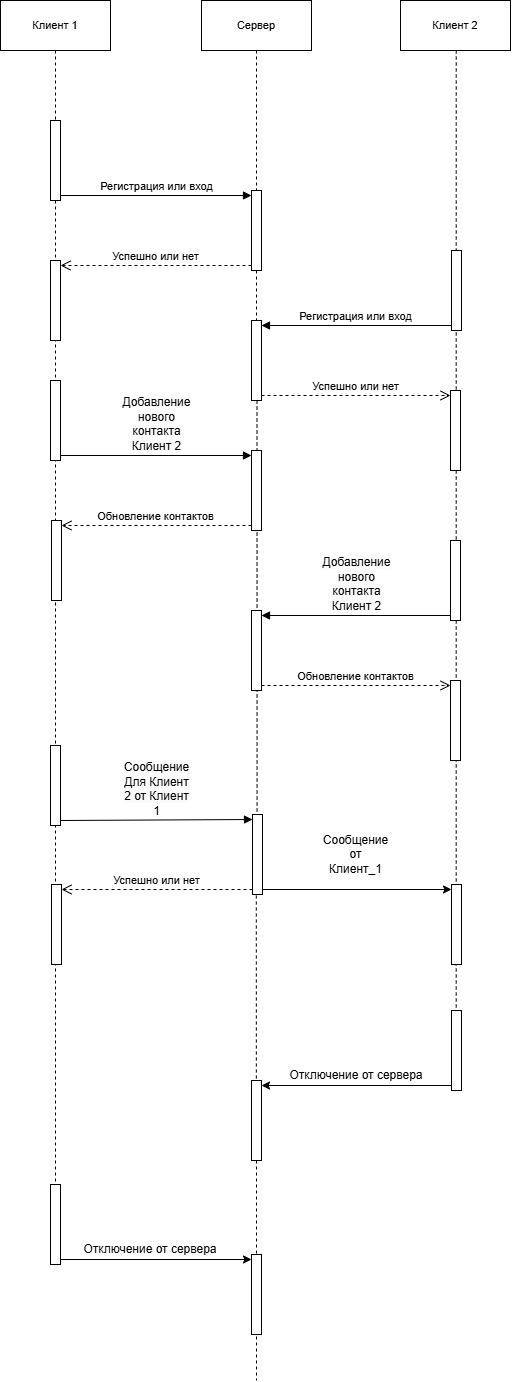

The diagram above was exported from draw.io. Its source (the exported page's mxGraphModel, read from the mxfile embedded in the PNG):
<mxGraphModel dx="2037" dy="2353" grid="1" gridSize="10" guides="1" tooltips="1" connect="1" arrows="1" fold="1" page="1" pageScale="1" pageWidth="827" pageHeight="1169" math="0" shadow="0">
  <root>
    <mxCell id="0" />
    <mxCell id="1" parent="0" />
    <mxCell id="BrxWE676ZUbqb3sphzxr-1" value="" style="edgeStyle=orthogonalEdgeStyle;rounded=0;orthogonalLoop=1;jettySize=auto;html=1;curved=0;dashed=1;endArrow=none;endFill=0;" parent="1" source="9Ds-5wramqZUwsncCKDz-5" target="9Ds-5wramqZUwsncCKDz-29" edge="1">
      <mxGeometry relative="1" as="geometry">
        <mxPoint x="214" y="1019" as="targetPoint" />
        <Array as="points">
          <mxPoint x="214" y="260" />
          <mxPoint x="214" y="260" />
        </Array>
        <mxPoint x="214" y="110" as="sourcePoint" />
      </mxGeometry>
    </mxCell>
    <mxCell id="9Ds-5wramqZUwsncCKDz-2" value="" style="html=1;points=[[0,0,0,0,5],[0,1,0,0,-5],[1,0,0,0,5],[1,1,0,0,-5]];perimeter=orthogonalPerimeter;outlineConnect=0;targetShapes=umlLifeline;portConstraint=eastwest;newEdgeStyle={&quot;curved&quot;:0,&quot;rounded&quot;:0};" parent="1" vertex="1">
      <mxGeometry x="410" y="100" width="10" height="80" as="geometry" />
    </mxCell>
    <mxCell id="9Ds-5wramqZUwsncCKDz-3" value="Регистрация или вход" style="html=1;verticalAlign=bottom;endArrow=block;curved=0;rounded=0;entryX=0;entryY=0;entryDx=0;entryDy=5;exitX=1;exitY=1;exitDx=0;exitDy=-5;exitPerimeter=0;" parent="1" source="9Ds-5wramqZUwsncCKDz-5" target="9Ds-5wramqZUwsncCKDz-2" edge="1">
      <mxGeometry relative="1" as="geometry">
        <mxPoint x="220" y="165" as="sourcePoint" />
      </mxGeometry>
    </mxCell>
    <mxCell id="9Ds-5wramqZUwsncCKDz-4" value="Успешно или нет" style="html=1;verticalAlign=bottom;endArrow=open;dashed=1;endSize=8;curved=0;rounded=0;exitX=0;exitY=1;exitDx=0;exitDy=-5;entryX=1;entryY=0;entryDx=0;entryDy=5;entryPerimeter=0;" parent="1" source="9Ds-5wramqZUwsncCKDz-2" target="9Ds-5wramqZUwsncCKDz-51" edge="1">
      <mxGeometry relative="1" as="geometry">
        <mxPoint x="240" y="235" as="targetPoint" />
      </mxGeometry>
    </mxCell>
    <mxCell id="9Ds-5wramqZUwsncCKDz-5" value="" style="html=1;points=[[0,0,0,0,5],[0,1,0,0,-5],[1,0,0,0,5],[1,1,0,0,-5]];perimeter=orthogonalPerimeter;outlineConnect=0;targetShapes=umlLifeline;portConstraint=eastwest;newEdgeStyle={&quot;curved&quot;:0,&quot;rounded&quot;:0};" parent="1" vertex="1">
      <mxGeometry x="209" y="30" width="10" height="80" as="geometry" />
    </mxCell>
    <mxCell id="9Ds-5wramqZUwsncCKDz-6" value="" style="html=1;points=[[0,0,0,0,5],[0,1,0,0,-5],[1,0,0,0,5],[1,1,0,0,-5]];perimeter=orthogonalPerimeter;outlineConnect=0;targetShapes=umlLifeline;portConstraint=eastwest;newEdgeStyle={&quot;curved&quot;:0,&quot;rounded&quot;:0};" parent="1" vertex="1">
      <mxGeometry x="410" y="230" width="10" height="80" as="geometry" />
    </mxCell>
    <mxCell id="9Ds-5wramqZUwsncCKDz-7" value="Регистрация или вход" style="html=1;verticalAlign=bottom;endArrow=block;curved=0;rounded=0;entryX=1;entryY=0;entryDx=0;entryDy=5;exitX=0;exitY=1;exitDx=0;exitDy=-5;exitPerimeter=0;" parent="1" source="9Ds-5wramqZUwsncCKDz-9" target="9Ds-5wramqZUwsncCKDz-6" edge="1">
      <mxGeometry relative="1" as="geometry">
        <mxPoint x="490" y="285" as="sourcePoint" />
      </mxGeometry>
    </mxCell>
    <mxCell id="9Ds-5wramqZUwsncCKDz-8" value="Успешно или нет" style="html=1;verticalAlign=bottom;endArrow=open;dashed=1;endSize=8;curved=0;rounded=0;exitX=1;exitY=1;exitDx=0;exitDy=-5;entryX=0;entryY=0;entryDx=0;entryDy=5;entryPerimeter=0;" parent="1" source="9Ds-5wramqZUwsncCKDz-6" target="9Ds-5wramqZUwsncCKDz-52" edge="1">
      <mxGeometry relative="1" as="geometry">
        <mxPoint x="580" y="360" as="targetPoint" />
      </mxGeometry>
    </mxCell>
    <mxCell id="9Ds-5wramqZUwsncCKDz-11" value="&lt;span style=&quot;text-wrap-mode: wrap; background-color: rgb(251, 251, 251);&quot;&gt;&lt;font style=&quot;font-size: 12px;&quot;&gt;Добавление нового контакта Клиент 2&lt;/font&gt;&lt;/span&gt;" style="html=1;verticalAlign=bottom;endArrow=block;curved=0;rounded=0;entryX=0;entryY=0;entryDx=0;entryDy=5;exitX=1;exitY=1;exitDx=0;exitDy=-5;exitPerimeter=0;" parent="1" source="9Ds-5wramqZUwsncCKDz-13" target="9Ds-5wramqZUwsncCKDz-10" edge="1">
      <mxGeometry relative="1" as="geometry">
        <mxPoint x="220" y="405" as="sourcePoint" />
      </mxGeometry>
    </mxCell>
    <mxCell id="9Ds-5wramqZUwsncCKDz-12" value="Обновление контактов" style="html=1;verticalAlign=bottom;endArrow=open;dashed=1;endSize=8;curved=0;rounded=0;exitX=0;exitY=1;exitDx=0;exitDy=-5;entryX=1;entryY=0;entryDx=0;entryDy=5;entryPerimeter=0;" parent="1" source="9Ds-5wramqZUwsncCKDz-10" target="9Ds-5wramqZUwsncCKDz-54" edge="1">
      <mxGeometry relative="1" as="geometry">
        <mxPoint x="230" y="480" as="targetPoint" />
      </mxGeometry>
    </mxCell>
    <mxCell id="9Ds-5wramqZUwsncCKDz-15" value="&lt;span style=&quot;font-size: 12px; text-wrap-mode: wrap; background-color: rgb(251, 251, 251);&quot;&gt;Добавление нового контакта Клиент 2&lt;/span&gt;" style="html=1;verticalAlign=bottom;endArrow=block;curved=0;rounded=0;entryX=1;entryY=0;entryDx=0;entryDy=5;exitX=0;exitY=1;exitDx=0;exitDy=-5;exitPerimeter=0;" parent="1" source="9Ds-5wramqZUwsncCKDz-17" target="9Ds-5wramqZUwsncCKDz-14" edge="1">
      <mxGeometry relative="1" as="geometry">
        <mxPoint x="490" y="525" as="sourcePoint" />
      </mxGeometry>
    </mxCell>
    <mxCell id="9Ds-5wramqZUwsncCKDz-16" value="Обновление контактов" style="html=1;verticalAlign=bottom;endArrow=open;dashed=1;endSize=8;curved=0;rounded=0;exitX=1;exitY=1;exitDx=0;exitDy=-5;exitPerimeter=0;entryX=0;entryY=0;entryDx=0;entryDy=5;entryPerimeter=0;" parent="1" source="9Ds-5wramqZUwsncCKDz-14" target="9Ds-5wramqZUwsncCKDz-57" edge="1">
      <mxGeometry relative="1" as="geometry">
        <mxPoint x="590" y="600" as="targetPoint" />
        <mxPoint x="420" y="595" as="sourcePoint" />
      </mxGeometry>
    </mxCell>
    <mxCell id="9Ds-5wramqZUwsncCKDz-19" value="&lt;span style=&quot;font-size: 12px; text-wrap-mode: wrap; background-color: rgb(251, 251, 251);&quot;&gt;Сообщение Для Клиент 2 от Клиент 1&lt;/span&gt;" style="html=1;verticalAlign=bottom;endArrow=block;curved=0;rounded=0;entryX=0;entryY=0;entryDx=0;entryDy=5;exitX=1;exitY=1;exitDx=0;exitDy=-5;exitPerimeter=0;" parent="1" source="9Ds-5wramqZUwsncCKDz-21" target="9Ds-5wramqZUwsncCKDz-18" edge="1">
      <mxGeometry relative="1" as="geometry">
        <mxPoint x="220" y="730" as="sourcePoint" />
      </mxGeometry>
    </mxCell>
    <mxCell id="9Ds-5wramqZUwsncCKDz-20" value="Успешно или нет" style="html=1;verticalAlign=bottom;endArrow=open;dashed=1;endSize=8;curved=0;rounded=0;exitX=0;exitY=1;exitDx=0;exitDy=-5;entryX=1;entryY=0;entryDx=0;entryDy=5;entryPerimeter=0;" parent="1" source="9Ds-5wramqZUwsncCKDz-18" target="9Ds-5wramqZUwsncCKDz-58" edge="1">
      <mxGeometry relative="1" as="geometry">
        <mxPoint x="230" y="800" as="targetPoint" />
        <Array as="points" />
      </mxGeometry>
    </mxCell>
    <mxCell id="9Ds-5wramqZUwsncCKDz-23" style="edgeStyle=orthogonalEdgeStyle;rounded=0;orthogonalLoop=1;jettySize=auto;html=1;curved=0;exitX=1;exitY=1;exitDx=0;exitDy=-5;exitPerimeter=0;entryX=0;entryY=0;entryDx=0;entryDy=5;entryPerimeter=0;" parent="1" source="9Ds-5wramqZUwsncCKDz-18" target="9Ds-5wramqZUwsncCKDz-22" edge="1">
      <mxGeometry relative="1" as="geometry" />
    </mxCell>
    <mxCell id="9Ds-5wramqZUwsncCKDz-24" value="&lt;span style=&quot;text-wrap-mode: wrap;&quot;&gt;Сообщение от Клиент_1&lt;/span&gt;" style="text;align=center;fontStyle=0;verticalAlign=middle;spacingLeft=3;spacingRight=3;strokeColor=none;rotatable=0;points=[[0,0.5],[1,0.5]];portConstraint=eastwest;html=1;" parent="1" vertex="1">
      <mxGeometry x="409" y="751" width="210" height="26" as="geometry" />
    </mxCell>
    <mxCell id="9Ds-5wramqZUwsncCKDz-25" value="" style="html=1;points=[[0,0,0,0,5],[0,1,0,0,-5],[1,0,0,0,5],[1,1,0,0,-5]];perimeter=orthogonalPerimeter;outlineConnect=0;targetShapes=umlLifeline;portConstraint=eastwest;newEdgeStyle={&quot;curved&quot;:0,&quot;rounded&quot;:0};" parent="1" vertex="1">
      <mxGeometry x="610" y="920" width="10" height="80" as="geometry" />
    </mxCell>
    <mxCell id="Bn3dNtIxk0yrau2GL5HC-1" style="edgeStyle=orthogonalEdgeStyle;rounded=0;orthogonalLoop=1;jettySize=auto;html=1;curved=0;exitX=1;exitY=1;exitDx=0;exitDy=-5;exitPerimeter=0;dashed=1;endArrow=none;endFill=0;" edge="1" parent="1" source="9Ds-5wramqZUwsncCKDz-27">
      <mxGeometry relative="1" as="geometry">
        <mxPoint x="415" y="1290" as="targetPoint" />
        <Array as="points">
          <mxPoint x="415" y="1239" />
          <mxPoint x="415" y="1290" />
        </Array>
      </mxGeometry>
    </mxCell>
    <mxCell id="9Ds-5wramqZUwsncCKDz-27" value="" style="html=1;points=[[0,0,0,0,5],[0,1,0,0,-5],[1,0,0,0,5],[1,1,0,0,-5]];perimeter=orthogonalPerimeter;outlineConnect=0;targetShapes=umlLifeline;portConstraint=eastwest;newEdgeStyle={&quot;curved&quot;:0,&quot;rounded&quot;:0};" parent="1" vertex="1">
      <mxGeometry x="410" y="1164" width="10" height="80" as="geometry" />
    </mxCell>
    <mxCell id="9Ds-5wramqZUwsncCKDz-28" style="edgeStyle=orthogonalEdgeStyle;rounded=0;orthogonalLoop=1;jettySize=auto;html=1;curved=0;exitX=1;exitY=1;exitDx=0;exitDy=-5;exitPerimeter=0;entryX=0;entryY=0;entryDx=0;entryDy=5;entryPerimeter=0;" parent="1" source="9Ds-5wramqZUwsncCKDz-29" target="9Ds-5wramqZUwsncCKDz-27" edge="1">
      <mxGeometry relative="1" as="geometry" />
    </mxCell>
    <mxCell id="9Ds-5wramqZUwsncCKDz-29" value="" style="html=1;points=[[0,0,0,0,5],[0,1,0,0,-5],[1,0,0,0,5],[1,1,0,0,-5]];perimeter=orthogonalPerimeter;outlineConnect=0;targetShapes=umlLifeline;portConstraint=eastwest;newEdgeStyle={&quot;curved&quot;:0,&quot;rounded&quot;:0};" parent="1" vertex="1">
      <mxGeometry x="209" y="1094" width="10" height="80" as="geometry" />
    </mxCell>
    <mxCell id="9Ds-5wramqZUwsncCKDz-30" style="edgeStyle=orthogonalEdgeStyle;rounded=0;orthogonalLoop=1;jettySize=auto;html=1;curved=0;exitX=0;exitY=1;exitDx=0;exitDy=-5;exitPerimeter=0;entryX=1;entryY=0;entryDx=0;entryDy=5;entryPerimeter=0;" parent="1" source="9Ds-5wramqZUwsncCKDz-25" target="9Ds-5wramqZUwsncCKDz-26" edge="1">
      <mxGeometry relative="1" as="geometry" />
    </mxCell>
    <mxCell id="9Ds-5wramqZUwsncCKDz-34" style="edgeStyle=orthogonalEdgeStyle;shape=connector;curved=0;rounded=0;orthogonalLoop=1;jettySize=auto;html=1;dashed=1;strokeColor=default;align=center;verticalAlign=middle;fontFamily=Helvetica;fontSize=11;fontColor=default;labelBackgroundColor=default;endArrow=none;endFill=0;" parent="1" source="9Ds-5wramqZUwsncCKDz-2" target="9Ds-5wramqZUwsncCKDz-6" edge="1">
      <mxGeometry relative="1" as="geometry">
        <Array as="points">
          <mxPoint x="415" y="270" />
          <mxPoint x="415" y="270" />
        </Array>
      </mxGeometry>
    </mxCell>
    <mxCell id="9Ds-5wramqZUwsncCKDz-38" style="edgeStyle=orthogonalEdgeStyle;shape=connector;curved=0;rounded=0;orthogonalLoop=1;jettySize=auto;html=1;dashed=1;strokeColor=default;align=center;verticalAlign=middle;fontFamily=Helvetica;fontSize=11;fontColor=default;labelBackgroundColor=default;endArrow=none;endFill=0;" parent="1" source="9Ds-5wramqZUwsncCKDz-26" target="9Ds-5wramqZUwsncCKDz-27" edge="1">
      <mxGeometry relative="1" as="geometry">
        <mxPoint x="414.81" y="880" as="sourcePoint" />
        <mxPoint x="414.81" y="920" as="targetPoint" />
        <Array as="points">
          <mxPoint x="415" y="1115" />
          <mxPoint x="415" y="1115" />
        </Array>
      </mxGeometry>
    </mxCell>
    <mxCell id="9Ds-5wramqZUwsncCKDz-41" style="edgeStyle=orthogonalEdgeStyle;shape=connector;curved=0;rounded=0;orthogonalLoop=1;jettySize=auto;html=1;dashed=1;strokeColor=default;align=center;verticalAlign=middle;fontFamily=Helvetica;fontSize=11;fontColor=default;labelBackgroundColor=default;endArrow=none;endFill=0;" parent="1" target="9Ds-5wramqZUwsncCKDz-25" edge="1">
      <mxGeometry relative="1" as="geometry">
        <mxPoint x="614.7300000000002" y="-40" as="sourcePoint" />
        <Array as="points">
          <mxPoint x="615" y="640" />
          <mxPoint x="615" y="640" />
        </Array>
        <mxPoint x="614.7299999999998" y="120" as="targetPoint" />
      </mxGeometry>
    </mxCell>
    <mxCell id="9Ds-5wramqZUwsncCKDz-43" style="edgeStyle=orthogonalEdgeStyle;shape=connector;curved=0;rounded=0;orthogonalLoop=1;jettySize=auto;html=1;dashed=1;strokeColor=default;align=center;verticalAlign=middle;fontFamily=Helvetica;fontSize=11;fontColor=default;labelBackgroundColor=default;endArrow=none;endFill=0;" parent="1" source="9Ds-5wramqZUwsncCKDz-22" edge="1">
      <mxGeometry relative="1" as="geometry">
        <mxPoint x="614.89" y="805" as="sourcePoint" />
        <mxPoint x="614.89" y="845" as="targetPoint" />
        <Array as="points">
          <mxPoint x="614.89" y="835" />
          <mxPoint x="614.89" y="835" />
        </Array>
      </mxGeometry>
    </mxCell>
    <mxCell id="9Ds-5wramqZUwsncCKDz-45" value="Отключение от сервера" style="text;html=1;align=center;verticalAlign=middle;whiteSpace=wrap;rounded=0;" parent="1" vertex="1">
      <mxGeometry x="435" y="970" width="160" height="30" as="geometry" />
    </mxCell>
    <mxCell id="9Ds-5wramqZUwsncCKDz-46" value="Отключение от сервера" style="text;html=1;align=center;verticalAlign=middle;whiteSpace=wrap;rounded=0;" parent="1" vertex="1">
      <mxGeometry x="229" y="1144" width="160" height="30" as="geometry" />
    </mxCell>
    <mxCell id="9Ds-5wramqZUwsncCKDz-67" style="edgeStyle=orthogonalEdgeStyle;rounded=0;orthogonalLoop=1;jettySize=auto;html=1;dashed=1;endArrow=none;endFill=0;" parent="1" source="9Ds-5wramqZUwsncCKDz-47" target="9Ds-5wramqZUwsncCKDz-5" edge="1">
      <mxGeometry relative="1" as="geometry">
        <Array as="points">
          <mxPoint x="215" y="30" />
          <mxPoint x="215" y="30" />
        </Array>
      </mxGeometry>
    </mxCell>
    <mxCell id="9Ds-5wramqZUwsncCKDz-47" value="Клиент 1" style="html=1;whiteSpace=wrap;fontFamily=Helvetica;fontSize=11;fontColor=default;labelBackgroundColor=default;" parent="1" vertex="1">
      <mxGeometry x="159" y="-90" width="110" height="50" as="geometry" />
    </mxCell>
    <mxCell id="9Ds-5wramqZUwsncCKDz-48" style="edgeStyle=orthogonalEdgeStyle;shape=connector;curved=0;rounded=0;orthogonalLoop=1;jettySize=auto;html=1;dashed=1;strokeColor=default;align=center;verticalAlign=middle;fontFamily=Helvetica;fontSize=11;fontColor=default;labelBackgroundColor=default;endArrow=none;endFill=0;" parent="1" source="9Ds-5wramqZUwsncCKDz-49" target="9Ds-5wramqZUwsncCKDz-2" edge="1">
      <mxGeometry relative="1" as="geometry">
        <Array as="points">
          <mxPoint x="415" y="160" />
          <mxPoint x="415" y="160" />
        </Array>
      </mxGeometry>
    </mxCell>
    <mxCell id="9Ds-5wramqZUwsncCKDz-49" value="Сервер" style="html=1;whiteSpace=wrap;fontFamily=Helvetica;fontSize=11;fontColor=default;labelBackgroundColor=default;" parent="1" vertex="1">
      <mxGeometry x="360" y="-90" width="110" height="50" as="geometry" />
    </mxCell>
    <mxCell id="9Ds-5wramqZUwsncCKDz-50" value="Клиент 2" style="html=1;whiteSpace=wrap;fontFamily=Helvetica;fontSize=11;fontColor=default;labelBackgroundColor=default;" parent="1" vertex="1">
      <mxGeometry x="559" y="-90" width="110" height="50" as="geometry" />
    </mxCell>
    <mxCell id="9Ds-5wramqZUwsncCKDz-51" value="" style="html=1;points=[[0,0,0,0,5],[0,1,0,0,-5],[1,0,0,0,5],[1,1,0,0,-5]];perimeter=orthogonalPerimeter;outlineConnect=0;targetShapes=umlLifeline;portConstraint=eastwest;newEdgeStyle={&quot;curved&quot;:0,&quot;rounded&quot;:0};" parent="1" vertex="1">
      <mxGeometry x="209" y="170" width="10" height="80" as="geometry" />
    </mxCell>
    <mxCell id="9Ds-5wramqZUwsncCKDz-53" value="" style="edgeStyle=orthogonalEdgeStyle;rounded=0;orthogonalLoop=1;jettySize=auto;html=1;curved=0;entryX=0.5;entryY=0;entryDx=0;entryDy=0;entryPerimeter=0;dashed=1;endArrow=none;endFill=0;" parent="1" target="9Ds-5wramqZUwsncCKDz-52" edge="1">
      <mxGeometry relative="1" as="geometry">
        <mxPoint x="615.8899999999999" y="310" as="sourcePoint" />
        <mxPoint x="615.8899999999999" y="470" as="targetPoint" />
        <Array as="points" />
      </mxGeometry>
    </mxCell>
    <mxCell id="9Ds-5wramqZUwsncCKDz-52" value="" style="html=1;points=[[0,0,0,0,5],[0,1,0,0,-5],[1,0,0,0,5],[1,1,0,0,-5]];perimeter=orthogonalPerimeter;outlineConnect=0;targetShapes=umlLifeline;portConstraint=eastwest;newEdgeStyle={&quot;curved&quot;:0,&quot;rounded&quot;:0};" parent="1" vertex="1">
      <mxGeometry x="609" y="300" width="10" height="80" as="geometry" />
    </mxCell>
    <mxCell id="9Ds-5wramqZUwsncCKDz-54" value="" style="html=1;points=[[0,0,0,0,5],[0,1,0,0,-5],[1,0,0,0,5],[1,1,0,0,-5]];perimeter=orthogonalPerimeter;outlineConnect=0;targetShapes=umlLifeline;portConstraint=eastwest;newEdgeStyle={&quot;curved&quot;:0,&quot;rounded&quot;:0};" parent="1" vertex="1">
      <mxGeometry x="210" y="430" width="10" height="80" as="geometry" />
    </mxCell>
    <mxCell id="9Ds-5wramqZUwsncCKDz-17" value="" style="html=1;points=[[0,0,0,0,5],[0,1,0,0,-5],[1,0,0,0,5],[1,1,0,0,-5]];perimeter=orthogonalPerimeter;outlineConnect=0;targetShapes=umlLifeline;portConstraint=eastwest;newEdgeStyle={&quot;curved&quot;:0,&quot;rounded&quot;:0};" parent="1" vertex="1">
      <mxGeometry x="609" y="450" width="10" height="80" as="geometry" />
    </mxCell>
    <mxCell id="9Ds-5wramqZUwsncCKDz-57" value="" style="html=1;points=[[0,0,0,0,5],[0,1,0,0,-5],[1,0,0,0,5],[1,1,0,0,-5]];perimeter=orthogonalPerimeter;outlineConnect=0;targetShapes=umlLifeline;portConstraint=eastwest;newEdgeStyle={&quot;curved&quot;:0,&quot;rounded&quot;:0};" parent="1" vertex="1">
      <mxGeometry x="609" y="590" width="10" height="80" as="geometry" />
    </mxCell>
    <mxCell id="9Ds-5wramqZUwsncCKDz-59" value="" style="edgeStyle=orthogonalEdgeStyle;rounded=0;orthogonalLoop=1;jettySize=auto;html=1;curved=0;entryX=0.5;entryY=0;entryDx=0;entryDy=0;entryPerimeter=0;dashed=1;endArrow=none;endFill=0;" parent="1" target="9Ds-5wramqZUwsncCKDz-58" edge="1">
      <mxGeometry relative="1" as="geometry">
        <mxPoint x="214.79999999999998" y="805" as="sourcePoint" />
        <mxPoint x="214.79999999999998" y="965" as="targetPoint" />
        <Array as="points" />
      </mxGeometry>
    </mxCell>
    <mxCell id="9Ds-5wramqZUwsncCKDz-66" style="edgeStyle=orthogonalEdgeStyle;rounded=0;orthogonalLoop=1;jettySize=auto;html=1;curved=0;dashed=1;endArrow=none;endFill=0;" parent="1" target="9Ds-5wramqZUwsncCKDz-18" edge="1">
      <mxGeometry relative="1" as="geometry">
        <mxPoint x="450" y="680" as="targetPoint" />
        <Array as="points">
          <mxPoint x="416" y="640" />
          <mxPoint x="416" y="640" />
        </Array>
        <mxPoint x="415.5" y="310" as="sourcePoint" />
      </mxGeometry>
    </mxCell>
    <mxCell id="9Ds-5wramqZUwsncCKDz-10" value="" style="html=1;points=[[0,0,0,0,5],[0,1,0,0,-5],[1,0,0,0,5],[1,1,0,0,-5]];perimeter=orthogonalPerimeter;outlineConnect=0;targetShapes=umlLifeline;portConstraint=eastwest;newEdgeStyle={&quot;curved&quot;:0,&quot;rounded&quot;:0};" parent="1" vertex="1">
      <mxGeometry x="410" y="360" width="10" height="80" as="geometry" />
    </mxCell>
    <mxCell id="9Ds-5wramqZUwsncCKDz-14" value="" style="html=1;points=[[0,0,0,0,5],[0,1,0,0,-5],[1,0,0,0,5],[1,1,0,0,-5]];perimeter=orthogonalPerimeter;outlineConnect=0;targetShapes=umlLifeline;portConstraint=eastwest;newEdgeStyle={&quot;curved&quot;:0,&quot;rounded&quot;:0};" parent="1" vertex="1">
      <mxGeometry x="410" y="520" width="10" height="80" as="geometry" />
    </mxCell>
    <mxCell id="9Ds-5wramqZUwsncCKDz-9" value="" style="html=1;points=[[0,0,0,0,5],[0,1,0,0,-5],[1,0,0,0,5],[1,1,0,0,-5]];perimeter=orthogonalPerimeter;outlineConnect=0;targetShapes=umlLifeline;portConstraint=eastwest;newEdgeStyle={&quot;curved&quot;:0,&quot;rounded&quot;:0};" parent="1" vertex="1">
      <mxGeometry x="610" y="160" width="10" height="80" as="geometry" />
    </mxCell>
    <mxCell id="9Ds-5wramqZUwsncCKDz-13" value="" style="html=1;points=[[0,0,0,0,5],[0,1,0,0,-5],[1,0,0,0,5],[1,1,0,0,-5]];perimeter=orthogonalPerimeter;outlineConnect=0;targetShapes=umlLifeline;portConstraint=eastwest;newEdgeStyle={&quot;curved&quot;:0,&quot;rounded&quot;:0};" parent="1" vertex="1">
      <mxGeometry x="209" y="290" width="10" height="80" as="geometry" />
    </mxCell>
    <mxCell id="9Ds-5wramqZUwsncCKDz-68" value="" style="edgeStyle=orthogonalEdgeStyle;shape=connector;curved=0;rounded=0;orthogonalLoop=1;jettySize=auto;html=1;dashed=1;strokeColor=default;align=center;verticalAlign=middle;fontFamily=Helvetica;fontSize=11;fontColor=default;labelBackgroundColor=default;endArrow=none;endFill=0;" parent="1" target="9Ds-5wramqZUwsncCKDz-26" edge="1">
      <mxGeometry relative="1" as="geometry">
        <mxPoint x="414.81" y="805" as="sourcePoint" />
        <mxPoint x="415" y="1089" as="targetPoint" />
        <Array as="points">
          <mxPoint x="415" y="910" />
          <mxPoint x="415" y="910" />
        </Array>
      </mxGeometry>
    </mxCell>
    <mxCell id="9Ds-5wramqZUwsncCKDz-26" value="" style="html=1;points=[[0,0,0,0,5],[0,1,0,0,-5],[1,0,0,0,5],[1,1,0,0,-5]];perimeter=orthogonalPerimeter;outlineConnect=0;targetShapes=umlLifeline;portConstraint=eastwest;newEdgeStyle={&quot;curved&quot;:0,&quot;rounded&quot;:0};" parent="1" vertex="1">
      <mxGeometry x="410" y="990" width="10" height="80" as="geometry" />
    </mxCell>
    <mxCell id="9Ds-5wramqZUwsncCKDz-18" value="" style="html=1;points=[[0,0,0,0,5],[0,1,0,0,-5],[1,0,0,0,5],[1,1,0,0,-5]];perimeter=orthogonalPerimeter;outlineConnect=0;targetShapes=umlLifeline;portConstraint=eastwest;newEdgeStyle={&quot;curved&quot;:0,&quot;rounded&quot;:0};" parent="1" vertex="1">
      <mxGeometry x="411" y="724" width="10" height="80" as="geometry" />
    </mxCell>
    <mxCell id="9Ds-5wramqZUwsncCKDz-21" value="" style="html=1;points=[[0,0,0,0,5],[0,1,0,0,-5],[1,0,0,0,5],[1,1,0,0,-5]];perimeter=orthogonalPerimeter;outlineConnect=0;targetShapes=umlLifeline;portConstraint=eastwest;newEdgeStyle={&quot;curved&quot;:0,&quot;rounded&quot;:0};" parent="1" vertex="1">
      <mxGeometry x="209" y="655" width="10" height="80" as="geometry" />
    </mxCell>
    <mxCell id="9Ds-5wramqZUwsncCKDz-58" value="" style="html=1;points=[[0,0,0,0,5],[0,1,0,0,-5],[1,0,0,0,5],[1,1,0,0,-5]];perimeter=orthogonalPerimeter;outlineConnect=0;targetShapes=umlLifeline;portConstraint=eastwest;newEdgeStyle={&quot;curved&quot;:0,&quot;rounded&quot;:0};" parent="1" vertex="1">
      <mxGeometry x="210" y="794" width="10" height="80" as="geometry" />
    </mxCell>
    <mxCell id="9Ds-5wramqZUwsncCKDz-22" value="" style="html=1;points=[[0,0,0,0,5],[0,1,0,0,-5],[1,0,0,0,5],[1,1,0,0,-5]];perimeter=orthogonalPerimeter;outlineConnect=0;targetShapes=umlLifeline;portConstraint=eastwest;newEdgeStyle={&quot;curved&quot;:0,&quot;rounded&quot;:0};" parent="1" vertex="1">
      <mxGeometry x="610" y="794" width="10" height="80" as="geometry" />
    </mxCell>
  </root>
</mxGraphModel>